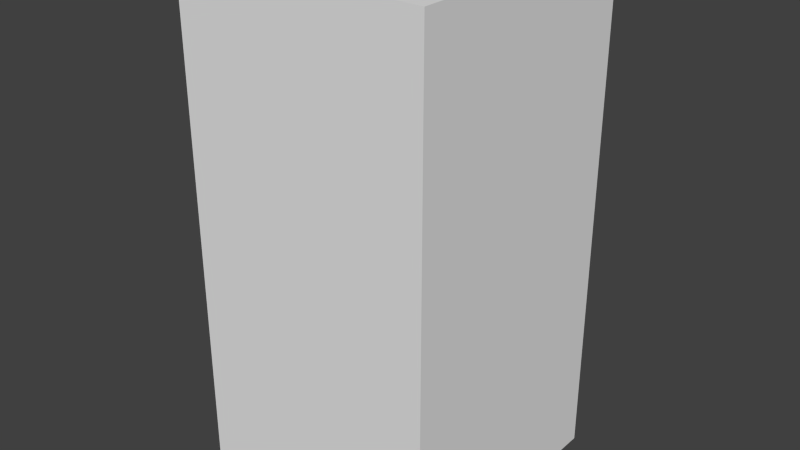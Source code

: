 # Source: greyAxesFive.blend  (saved by Blender 2.68.0; exported with 4.5.12 LTS)
import bpy
from mathutils import Matrix  # noqa: F401  (used for matrix-valued properties, if any)

bpy.ops.wm.read_factory_settings(use_empty=True)
scene = bpy.context.scene
scene.name = 'Scene'

# ---- collections
col_collection_1 = bpy.data.collections.new('Collection 1'); scene.collection.children.link(col_collection_1)

# ---- world
world_world = bpy.data.worlds.new('World'); scene.world = world_world
world_world.color = (0.05088, 0.05088, 0.05088)
world_world.use_sun_shadow = False
world_world.sun_shadow_jitter_overblur = 0.0
world_world.cycles.sampling_method = 'MANUAL'
world_world.cycles.sample_map_resolution = 256

# ---- meshes
me_greyaxesfive = bpy.data.meshes.new('greyAxesFive')
me_greyaxesfive.from_pydata([(-0.5, -0.5, -1.0), (-0.5, 0.5, -1.0), (0.5, 0.5, -1.0), (0.5, -0.5, -1.0), (-0.5, -0.5, 1.0), (-0.5, 0.5, 1.0), (0.5, 0.5, 1.0), (0.5, -0.5, 1.0)], [], [(4, 5, 1, 0), (5, 6, 2, 1), (6, 7, 3, 2), (7, 4, 0, 3), (0, 1, 2, 3), (7, 6, 5, 4)])
me_greyaxesfive.use_remesh_preserve_volume = False
me_greyaxesfive.use_remesh_preserve_attributes = False
me_greyaxesfive.use_mirror_vertex_groups = False
me_greyaxesfive.update()

# ---- objects
ob_greyaxesfive = bpy.data.objects.new('greyAxesFive', me_greyaxesfive)

# ---- transforms, parenting, visibility, modifiers, constraints
ob_greyaxesfive.location = (0.0, 0.0, 0.0)
ob_greyaxesfive.lineart.crease_threshold = 0.0

# ---- collection membership
col_collection_1.objects.link(ob_greyaxesfive)

# ---- scene / render settings (as saved in the file)
scene.frame_start = 1; scene.frame_end = 250; scene.frame_set(1)
scene.render.engine = 'BLENDER_EEVEE_NEXT'
scene.render.image_settings.color_mode = 'RGB'
scene.render.image_settings.compression = 90
scene.render.resolution_percentage = 50
scene.render.dither_intensity = 0.0
scene.cycles.use_denoising = False
scene.cycles.samples = 10
scene.cycles.sampling_pattern = 'TABULATED_SOBOL'
scene.cycles.light_sampling_threshold = 0.0
scene.cycles.use_adaptive_sampling = False
scene.cycles.use_light_tree = False
scene.cycles.blur_glossy = 0.0
scene.cycles.volume_bounces = 1
scene.cycles.pixel_filter_type = 'GAUSSIAN'
scene.cycles.sample_clamp_indirect = 0.0
scene.view_settings.view_transform = 'Standard'
bpy.context.view_layer.update()

# ---- added for rendering (the .blend has no active camera and no usable light): camera, sun
cam_auto = bpy.data.cameras.new('AutoCamera')
cam_auto.lens = 50.0
cam_auto.sensor_width = 36.0
cam_auto.clip_end = 1000.0
ob_auto_camera = bpy.data.objects.new('AutoCamera', cam_auto)
scene.collection.objects.link(ob_auto_camera)
ob_auto_camera.location = (2.26633, -2.71959, 1.81306)
ob_auto_camera.rotation_euler = (1.09748, -7.21219e-08, 0.694738)
scene.camera = ob_auto_camera
light_auto_sun = bpy.data.lights.new('AutoSun', 'SUN')
light_auto_sun.energy = 3.0
light_auto_sun.angle = 0.0523599
ob_auto_sun = bpy.data.objects.new('AutoSun', light_auto_sun)
scene.collection.objects.link(ob_auto_sun)
ob_auto_sun.rotation_euler = (0.872665, 0.174533, 0.523599)
bpy.context.view_layer.update()
